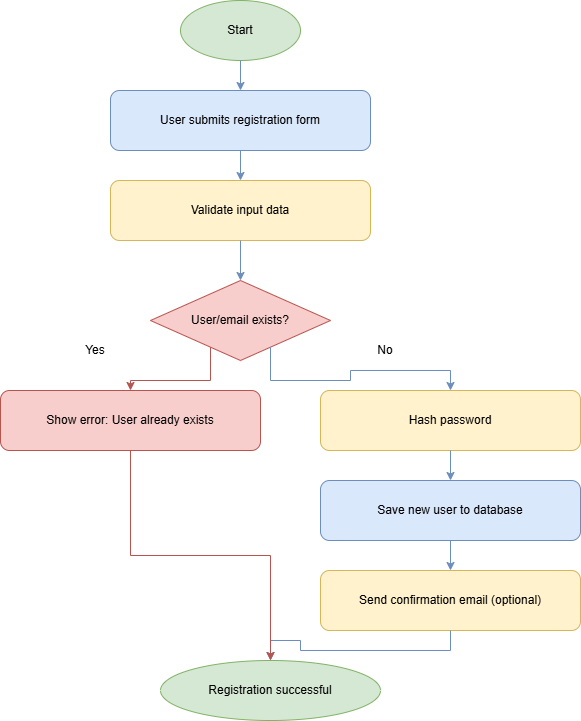

The diagram above was exported from draw.io. Its source (the exported page's mxGraphModel, read from the mxfile embedded in the PNG):
<mxGraphModel dx="1042" dy="570" grid="1" gridSize="10" guides="1" tooltips="1" connect="1" arrows="1" fold="1" page="1" pageScale="1" pageWidth="827" pageHeight="1169" math="0" shadow="0">
  <root>
    <mxCell id="0" />
    <mxCell id="1" parent="0" />
    <mxCell id="0bFwu75mJCAk-axgVCDd-1" value="Start" style="ellipse;whiteSpace=wrap;html=1;fillColor=#d5e8d4;strokeColor=#82b366;" vertex="1" parent="1">
      <mxGeometry x="260" y="40" width="120" height="60" as="geometry" />
    </mxCell>
    <mxCell id="0bFwu75mJCAk-axgVCDd-2" value="User submits registration form" style="rounded=1;whiteSpace=wrap;html=1;fillColor=#dae8fc;strokeColor=#6c8ebf;" vertex="1" parent="1">
      <mxGeometry x="190" y="130" width="260" height="60" as="geometry" />
    </mxCell>
    <mxCell id="0bFwu75mJCAk-axgVCDd-3" value="Validate input data" style="rounded=1;whiteSpace=wrap;html=1;fillColor=#fff2cc;strokeColor=#d6b656;" vertex="1" parent="1">
      <mxGeometry x="190" y="220" width="260" height="60" as="geometry" />
    </mxCell>
    <mxCell id="0bFwu75mJCAk-axgVCDd-4" value="User/email exists?" style="rhombus;whiteSpace=wrap;html=1;fillColor=#f8cecc;strokeColor=#b85450;" vertex="1" parent="1">
      <mxGeometry x="230" y="320" width="180" height="80" as="geometry" />
    </mxCell>
    <mxCell id="0bFwu75mJCAk-axgVCDd-5" value="Show error: User already exists" style="rounded=1;whiteSpace=wrap;html=1;fillColor=#f8cecc;strokeColor=#b85450;" vertex="1" parent="1">
      <mxGeometry x="80" y="430" width="260" height="60" as="geometry" />
    </mxCell>
    <mxCell id="0bFwu75mJCAk-axgVCDd-6" value="Hash password" style="rounded=1;whiteSpace=wrap;html=1;fillColor=#fff2cc;strokeColor=#d6b656;" vertex="1" parent="1">
      <mxGeometry x="400" y="430" width="260" height="60" as="geometry" />
    </mxCell>
    <mxCell id="0bFwu75mJCAk-axgVCDd-7" value="Save new user to database" style="rounded=1;whiteSpace=wrap;html=1;fillColor=#dae8fc;strokeColor=#6c8ebf;" vertex="1" parent="1">
      <mxGeometry x="400" y="520" width="260" height="60" as="geometry" />
    </mxCell>
    <mxCell id="0bFwu75mJCAk-axgVCDd-8" value="Send confirmation email (optional)" style="rounded=1;whiteSpace=wrap;html=1;fillColor=#fff2cc;strokeColor=#d6b656;" vertex="1" parent="1">
      <mxGeometry x="400" y="610" width="260" height="60" as="geometry" />
    </mxCell>
    <mxCell id="0bFwu75mJCAk-axgVCDd-9" value="Registration successful" style="ellipse;whiteSpace=wrap;html=1;fillColor=#d5e8d4;strokeColor=#82b366;" vertex="1" parent="1">
      <mxGeometry x="240" y="700" width="220" height="60" as="geometry" />
    </mxCell>
    <mxCell id="0bFwu75mJCAk-axgVCDd-10" style="edgeStyle=orthogonalEdgeStyle;rounded=0;orthogonalLoop=1;jettySize=auto;html=1;strokeColor=#6c8ebf;" edge="1" parent="1" source="0bFwu75mJCAk-axgVCDd-1" target="0bFwu75mJCAk-axgVCDd-2">
      <mxGeometry relative="1" as="geometry" />
    </mxCell>
    <mxCell id="0bFwu75mJCAk-axgVCDd-11" style="edgeStyle=orthogonalEdgeStyle;rounded=0;orthogonalLoop=1;jettySize=auto;html=1;strokeColor=#6c8ebf;" edge="1" parent="1" source="0bFwu75mJCAk-axgVCDd-2" target="0bFwu75mJCAk-axgVCDd-3">
      <mxGeometry relative="1" as="geometry" />
    </mxCell>
    <mxCell id="0bFwu75mJCAk-axgVCDd-12" style="edgeStyle=orthogonalEdgeStyle;rounded=0;orthogonalLoop=1;jettySize=auto;html=1;strokeColor=#6c8ebf;" edge="1" parent="1" source="0bFwu75mJCAk-axgVCDd-3" target="0bFwu75mJCAk-axgVCDd-4">
      <mxGeometry relative="1" as="geometry" />
    </mxCell>
    <mxCell id="0bFwu75mJCAk-axgVCDd-13" style="edgeStyle=orthogonalEdgeStyle;rounded=0;orthogonalLoop=1;jettySize=auto;html=1;strokeColor=#b85450;exitX=0.25;exitY=1;exitDx=0;exitDy=0;" edge="1" parent="1" source="0bFwu75mJCAk-axgVCDd-4" target="0bFwu75mJCAk-axgVCDd-5">
      <mxGeometry relative="1" as="geometry" />
    </mxCell>
    <mxCell id="0bFwu75mJCAk-axgVCDd-14" style="edgeStyle=orthogonalEdgeStyle;rounded=0;orthogonalLoop=1;jettySize=auto;html=1;strokeColor=#6c8ebf;exitX=0.75;exitY=1;exitDx=0;exitDy=0;" edge="1" parent="1" source="0bFwu75mJCAk-axgVCDd-4" target="0bFwu75mJCAk-axgVCDd-6">
      <mxGeometry relative="1" as="geometry" />
    </mxCell>
    <mxCell id="0bFwu75mJCAk-axgVCDd-15" style="edgeStyle=orthogonalEdgeStyle;rounded=0;orthogonalLoop=1;jettySize=auto;html=1;strokeColor=#6c8ebf;" edge="1" parent="1" source="0bFwu75mJCAk-axgVCDd-6" target="0bFwu75mJCAk-axgVCDd-7">
      <mxGeometry relative="1" as="geometry" />
    </mxCell>
    <mxCell id="0bFwu75mJCAk-axgVCDd-16" style="edgeStyle=orthogonalEdgeStyle;rounded=0;orthogonalLoop=1;jettySize=auto;html=1;strokeColor=#6c8ebf;" edge="1" parent="1" source="0bFwu75mJCAk-axgVCDd-7" target="0bFwu75mJCAk-axgVCDd-8">
      <mxGeometry relative="1" as="geometry" />
    </mxCell>
    <mxCell id="0bFwu75mJCAk-axgVCDd-17" style="edgeStyle=orthogonalEdgeStyle;rounded=0;orthogonalLoop=1;jettySize=auto;html=1;strokeColor=#6c8ebf;" edge="1" parent="1" source="0bFwu75mJCAk-axgVCDd-8" target="0bFwu75mJCAk-axgVCDd-9">
      <mxGeometry relative="1" as="geometry" />
    </mxCell>
    <mxCell id="0bFwu75mJCAk-axgVCDd-18" style="edgeStyle=orthogonalEdgeStyle;rounded=0;orthogonalLoop=1;jettySize=auto;html=1;strokeColor=#b85450;entryX=0.5;entryY=0;entryDx=0;entryDy=0;" edge="1" parent="1" source="0bFwu75mJCAk-axgVCDd-5" target="0bFwu75mJCAk-axgVCDd-9">
      <mxGeometry relative="1" as="geometry" />
    </mxCell>
    <mxCell id="0bFwu75mJCAk-axgVCDd-19" value="No" style="text;html=1;strokeColor=none;fillColor=none;align=center;verticalAlign=middle;whiteSpace=wrap;rounded=0;" vertex="1" parent="1">
      <mxGeometry x="450" y="380" width="30" height="20" as="geometry" />
    </mxCell>
    <mxCell id="0bFwu75mJCAk-axgVCDd-20" value="Yes" style="text;html=1;strokeColor=none;fillColor=none;align=center;verticalAlign=middle;whiteSpace=wrap;rounded=0;" vertex="1" parent="1">
      <mxGeometry x="160" y="380" width="30" height="20" as="geometry" />
    </mxCell>
  </root>
</mxGraphModel>